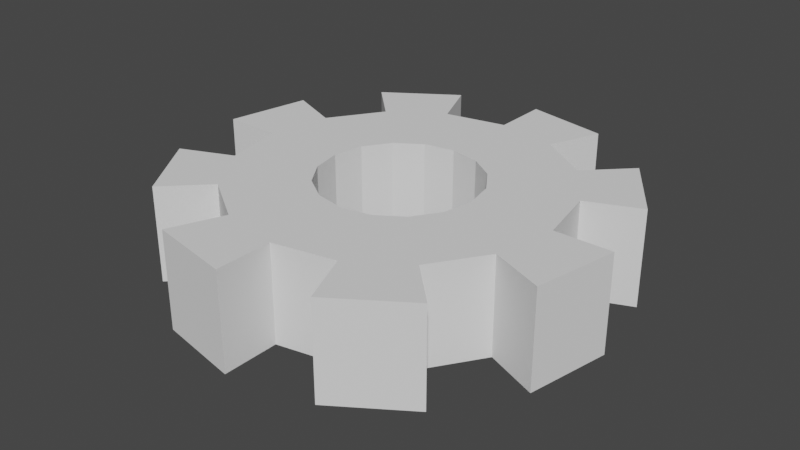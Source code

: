 # Source: nut.blend  (saved by Blender 2.93.20; exported with 4.5.12 LTS)
import bpy
from mathutils import Matrix  # noqa: F401  (used for matrix-valued properties, if any)

bpy.ops.wm.read_factory_settings(use_empty=True)
scene = bpy.context.scene
scene.name = 'Scene'

# ---- collections
col_collection = bpy.data.collections.new('Collection'); scene.collection.children.link(col_collection)

# ---- world
world_world = bpy.data.worlds.new('World'); scene.world = world_world
world_world.use_nodes = True; world_world.node_tree.nodes.clear()
_N = world_world.node_tree.nodes; _L = world_world.node_tree.links
n0 = _N.new('ShaderNodeOutputWorld'); n0.name = 'World Output'; n0.location = (300, 300)
n1 = _N.new('ShaderNodeBackground'); n1.name = 'Background'; n1.location = (10, 300)
n1.inputs[0].default_value = (0.05088, 0.05088, 0.05088, 1.0)
_L.new(n1.outputs[0], n0.inputs[0])
n0.is_active_output = True
world_world.color = (0.05088, 0.05088, 0.05088)
world_world.use_sun_shadow = False
world_world.sun_shadow_jitter_overblur = 0.0

# ---- meshes
me_x = bpy.data.meshes.new('Окружность')
me_x.from_pydata([(0.0, 0.1, 0.0), (-0.03827, 0.09239, 0.0), (-0.07071, 0.07071, 0.0), (-0.09239, 0.03827, 0.0), (-0.1, -4.371e-09, 0.0), (-0.09239, -0.03827, 0.0), (-0.07071, -0.07071, 0.0), (-0.03827, -0.09239, 0.0), (8.742e-09, -0.1, 0.0), (0.03827, -0.09239, 0.0), (0.07071, -0.07071, 0.0), (0.09239, -0.03827, 0.0), (0.1, 1.192e-09, 0.0), (0.09239, 0.03827, 0.0), (0.07071, 0.07071, 0.0), (0.03827, 0.09239, 0.0), (0.0, 0.1, 0.04397), (-0.03827, 0.09239, 0.04397), (-0.07071, 0.07071, 0.04397), (-0.09239, 0.03827, 0.04397), (-0.1, -4.371e-09, 0.04397), (-0.09239, -0.03827, 0.04397), (-0.07071, -0.07071, 0.04397), (-0.03827, -0.09239, 0.04397), (8.742e-09, -0.1, 0.04397), (0.03827, -0.09239, 0.04397), (0.07071, -0.07071, 0.04397), (0.09239, -0.03827, 0.04397), (0.1, 1.192e-09, 0.04397), (0.09239, 0.03827, 0.04397), (0.07071, 0.07071, 0.04397), (0.03827, 0.09239, 0.04397), (-1.7e-09, 0.07393, 0.04397), (-0.02829, 0.0683, 0.04397), (-0.05228, 0.05228, 0.04397), (-0.0683, 0.02829, 0.04397), (-0.07393, -2.989e-09, 0.04397), (-0.0683, -0.02829, 0.04397), (-0.05228, -0.05228, 0.04397), (-0.02829, -0.0683, 0.04397), (4.763e-09, -0.07393, 0.04397), (0.02829, -0.0683, 0.04397), (0.05228, -0.05228, 0.04397), (0.0683, -0.02829, 0.04397), (0.07393, 1.124e-09, 0.04397), (0.0683, 0.02829, 0.04397), (0.05228, 0.05228, 0.04397), (0.02829, 0.0683, 0.04397), (-1.687e-09, 0.07412, 0.0), (-0.02836, 0.06848, 0.0), (-0.05241, 0.05241, 0.0), (-0.06848, 0.02836, 0.0), (-0.07412, -2.999e-09, 0.0), (-0.06848, -0.02836, 0.0), (-0.05241, -0.05241, 0.0), (-0.02836, -0.06848, 0.0), (4.792e-09, -0.07412, 0.0), (0.02836, -0.06848, 0.0), (0.05241, -0.05241, 0.0), (0.06848, -0.02836, 0.0), (0.07412, 1.125e-09, 0.0), (0.06848, 0.02836, 0.0), (0.05241, 0.05241, 0.0), (0.02836, 0.06848, 0.0), (-2.112e-09, 0.03615, 0.04397), (-0.01384, 0.0334, 0.04397), (-0.02557, 0.02557, 0.04397), (-0.0334, 0.01384, 0.04397), (-0.03615, -1.096e-09, 0.04397), (-0.0334, -0.01384, 0.04397), (-0.02557, -0.02557, 0.04397), (-0.01384, -0.0334, 0.04397), (1.048e-09, -0.03615, 0.04397), (0.01384, -0.0334, 0.04397), (0.02557, -0.02557, 0.04397), (0.0334, -0.01384, 0.04397), (0.03615, 9.157e-10, 0.04397), (0.0334, 0.01384, 0.04397), (0.02557, 0.02557, 0.04397), (0.01384, 0.0334, 0.04397), (-2.016e-09, 0.03609, 0.0), (-0.01381, 0.03334, 0.0), (-0.02552, 0.02552, 0.0), (-0.03334, 0.01381, 0.0), (-0.03609, -1.699e-09, 0.0), (-0.03334, -0.01381, 0.0), (-0.02552, -0.02552, 0.0), (-0.01381, -0.03334, 0.0), (1.139e-09, -0.03609, 0.0), (0.01381, -0.03334, 0.0), (0.02552, -0.02552, 0.0), (0.03334, -0.01381, 0.0), (0.03609, 3.089e-10, 0.0), (0.03334, 0.01381, 0.0), (0.02552, 0.02552, 0.0), (0.01381, 0.03334, 0.0)], [], [(53, 37, 36, 52), (0, 16, 31, 15), (2, 18, 17, 1), (10, 26, 25, 9), (55, 39, 38, 54), (4, 20, 19, 3), (12, 28, 27, 11), (49, 33, 32, 48), (6, 22, 21, 5), (14, 30, 29, 13), (51, 35, 34, 50), (8, 24, 23, 7), (53, 5, 21, 37), (41, 73, 72, 40), (50, 34, 18, 2), (24, 40, 39, 23), (52, 36, 20, 4), (16, 32, 47, 31), (18, 34, 33, 17), (26, 42, 41, 25), (54, 38, 22, 6), (20, 36, 35, 19), (28, 44, 43, 27), (32, 16, 0, 48), (22, 38, 37, 21), (30, 46, 45, 29), (61, 93, 94, 62), (15, 63, 48, 0), (1, 49, 50, 2), (9, 57, 58, 10), (3, 51, 52, 4), (11, 59, 60, 12), (49, 1, 17, 33), (5, 53, 54, 6), (13, 61, 62, 14), (51, 3, 19, 35), (7, 55, 56, 8), (55, 7, 23, 39), (8, 56, 40, 24), (40, 56, 57, 41), (9, 25, 41, 57), (10, 58, 42, 26), (42, 58, 59, 43), (11, 27, 43, 59), (12, 60, 44, 28), (44, 60, 61, 45), (13, 29, 45, 61), (46, 62, 63, 47), (15, 31, 47, 63), (34, 66, 65, 33), (42, 74, 73, 41), (35, 67, 66, 34), (43, 75, 74, 42), (36, 68, 67, 35), (44, 76, 75, 43), (37, 69, 68, 36), (45, 77, 76, 44), (38, 70, 69, 37), (46, 78, 77, 45), (39, 71, 70, 38), (47, 79, 78, 46), (40, 72, 71, 39), (33, 65, 64, 32), (32, 64, 79, 47), (74, 75, 91, 90), (54, 86, 87, 55), (62, 94, 95, 63), (55, 87, 88, 56), (48, 80, 81, 49), (63, 95, 80, 48), (56, 88, 89, 57), (49, 81, 82, 50), (57, 89, 90, 58), (50, 82, 83, 51), (58, 90, 91, 59), (51, 83, 84, 52), (59, 91, 92, 60), (52, 84, 85, 53), (60, 92, 93, 61), (53, 85, 86, 54), (73, 74, 90, 89), (75, 76, 92, 91), (76, 77, 93, 92), (72, 73, 89, 88), (71, 72, 88, 87), (70, 71, 87, 86), (69, 70, 86, 85), (68, 69, 85, 84), (67, 68, 84, 83), (66, 67, 83, 82), (65, 66, 82, 81), (64, 65, 81, 80), (79, 64, 80, 95), (78, 79, 95, 94), (77, 78, 94, 93), (30, 14, 62, 46)])
_uv = me_x.uv_layers.new(name='UVКарта')
_uv.uv.foreach_set('vector', [0.0, 0.0, 0.0, 0.0, 0.0, 0.0, 0.0, 0.0, 0.0, 0.0, 0.0, 0.0, 0.0, 0.0, 0.0, 0.0, 0.0, 0.0, 0.0, 0.0, 0.0, 0.0, 0.0, 0.0, 0.0, 0.0, 0.0, 0.0, 0.0, 0.0, 0.0, 0.0, 0.0, 0.0, 0.0, 0.0, 0.0, 0.0, 0.0, 0.0, 0.0, 0.0, 0.0, 0.0, 0.0, 0.0, 0.0, 0.0, 0.0, 0.0, 0.0, 0.0, 0.0, 0.0, 0.0, 0.0, 0.0, 0.0, 0.0, 0.0, 0.0, 0.0, 0.0, 0.0, 0.0, 0.0, 0.0, 0.0, 0.0, 0.0, 0.0, 0.0, 0.0, 0.0, 0.0, 0.0, 0.0, 0.0, 0.0, 0.0, 0.0, 0.0, 0.0, 0.0, 0.0, 0.0, 0.0, 0.0, 0.0, 0.0, 0.0, 0.0, 0.0, 0.0, 0.0, 0.0, 0.0, 0.0, 0.0, 0.0, 0.0, 0.0, 0.0, 0.0, 0.0, 0.0, 0.0, 0.0, 0.0, 0.0, 0.0, 0.0, 0.0, 0.0, 0.0, 0.0, 0.0, 0.0, 0.0, 0.0, 0.0, 0.0, 0.0, 0.0, 0.0, 0.0, 0.0, 0.0, 0.0, 0.0, 0.0, 0.0, 0.0, 0.0, 0.0, 0.0, 0.0, 0.0, 0.0, 0.0, 0.0, 0.0, 0.0, 0.0, 0.0, 0.0, 0.0, 0.0, 0.0, 0.0, 0.0, 0.0, 0.0, 0.0, 0.0, 0.0, 0.0, 0.0, 0.0, 0.0, 0.0, 0.0, 0.0, 0.0, 0.0, 0.0, 0.0, 0.0, 0.0, 0.0, 0.0, 0.0, 0.0, 0.0, 0.0, 0.0, 0.0, 0.0, 0.0, 0.0, 0.0, 0.0, 0.0, 0.0, 0.0, 0.0, 0.0, 0.0, 0.0, 0.0, 0.0, 0.0, 0.0, 0.0, 0.0, 0.0, 0.0, 0.0, 0.0, 0.0, 0.0, 0.0, 0.0, 0.0, 0.0, 0.0, 0.0, 0.0, 0.0, 0.0, 0.0, 0.0, 0.0, 0.0, 0.0, 0.0, 0.0, 0.0, 0.0, 0.0, 0.0, 0.0, 0.0, 0.0, 0.0, 0.0, 0.0, 0.0, 0.0, 0.0, 0.0, 0.0, 0.0, 0.0, 0.0, 0.0, 0.0, 0.0, 0.0, 0.0, 0.0, 0.0, 0.0, 0.0, 0.0, 0.0, 0.0, 0.0, 0.0, 0.0, 0.0, 0.0, 0.0, 0.0, 0.0, 0.0, 0.0, 0.0, 0.0, 0.0, 0.0, 0.0, 0.0, 0.0, 0.0, 0.0, 0.0, 0.0, 0.0, 0.0, 0.0, 0.0, 0.0, 0.0, 0.0, 0.0, 0.0, 0.0, 0.0, 0.0, 0.0, 0.0, 0.0, 0.0, 0.0, 0.0, 0.0, 0.0, 0.0, 0.0, 0.0, 0.0, 0.0, 0.0, 0.0, 0.0, 0.0, 0.0, 0.0, 0.0, 0.0, 0.0, 0.0, 0.0, 0.0, 0.0, 0.0, 0.0, 0.0, 0.0, 0.0, 0.0, 0.0, 0.0, 0.0, 0.0, 0.0, 0.0, 0.0, 0.0, 0.0, 0.0, 0.0, 0.0, 0.0, 0.0, 0.0, 0.0, 0.0, 0.0, 0.0, 0.0, 0.0, 0.0, 0.0, 0.0, 0.0, 0.0, 0.0, 0.0, 0.0, 0.0, 0.0, 0.0, 0.0, 0.0, 0.0, 0.0, 0.0, 0.0, 0.0, 0.0, 0.0, 0.0, 0.0, 0.0, 0.0, 0.0, 0.0, 0.0, 0.0, 0.0, 0.0, 0.0, 0.0, 0.0, 0.0, 0.0, 0.0, 0.0, 0.0, 0.0, 0.0, 0.0, 0.0, 0.0, 0.0, 0.0, 0.0, 0.0, 0.0, 0.0, 0.0, 0.0, 0.0, 0.0, 0.0, 0.0, 0.0, 0.0, 0.0, 0.0, 0.0, 0.0, 0.0, 0.0, 0.0, 0.0, 0.0, 0.0, 0.0, 0.0, 0.0, 0.0, 0.0, 0.0, 0.0, 0.0, 0.0, 0.0, 0.0, 0.0, 0.0, 0.0, 0.0, 0.0, 0.0, 0.0, 0.0, 0.0, 0.0, 0.0, 0.0, 0.0, 0.0, 0.0, 0.0, 0.0, 0.0, 0.0, 0.0, 0.0, 0.0, 0.0, 0.0, 0.0, 0.0, 0.0, 0.0, 0.0, 0.0, 0.0, 0.0, 0.0, 0.0, 0.0, 0.0, 0.0, 0.0, 0.0, 0.0, 0.0, 0.0, 0.0, 0.0, 0.0, 0.0, 0.0, 0.0, 0.0, 0.0, 0.0, 0.0, 0.0, 0.0, 0.0, 0.0, 0.0, 0.0, 0.0, 0.0, 0.0, 0.0, 0.0, 0.0, 0.0, 0.0, 0.0, 0.0, 0.0, 0.0, 0.0, 0.0, 0.0, 0.0, 0.0, 0.0, 0.0, 0.0, 0.0, 0.0, 0.0, 0.0, 0.0, 0.0, 0.0, 0.0, 0.0, 0.0, 0.0, 0.0, 0.0, 0.0, 0.0, 0.0, 0.0, 0.0, 0.0, 0.0, 0.0, 0.0, 0.0, 0.0, 0.0, 0.0, 0.0, 0.0, 0.0, 0.0, 0.0, 0.0, 0.0, 0.0, 0.0, 0.0, 0.0, 0.0, 0.0, 0.0, 0.0, 0.0, 0.0, 0.0, 0.0, 0.0, 0.0, 0.0, 0.0, 0.0, 0.0, 0.0, 0.0, 0.0, 0.0, 0.0, 0.0, 0.0, 0.0, 0.0, 0.0, 0.0, 0.0, 0.0, 0.0, 0.0, 0.0, 0.0, 0.0, 0.0, 0.0, 0.0, 0.0, 0.0, 0.0, 0.0, 0.0, 0.0, 0.0, 0.0, 0.0, 0.0, 0.0, 0.0, 0.0, 0.0, 0.0, 0.0, 0.0, 0.0, 0.0, 0.0, 0.0, 0.0, 0.0, 0.0, 0.0, 0.0, 0.0, 0.0, 0.0, 0.0, 0.0, 0.0, 0.0, 0.0, 0.0, 0.0, 0.0, 0.0, 0.0, 0.0, 0.0, 0.0, 0.0, 0.0, 0.0, 0.0, 0.0, 0.0, 0.0, 0.0, 0.0, 0.0, 0.0, 0.0, 0.0, 0.0, 0.0, 0.0, 0.0, 0.0, 0.0, 0.0, 0.0, 0.0, 0.0, 0.0, 0.0, 0.0, 0.0, 0.0, 0.0, 0.0, 0.0, 0.0, 0.0, 0.0, 0.0, 0.0, 0.0, 0.0, 0.0, 0.0, 0.0, 0.0, 0.0, 0.0, 0.0, 0.0, 0.0, 0.0, 0.0, 0.0, 0.0, 0.0, 0.0, 0.0, 0.0, 0.0, 0.0, 0.0, 0.0, 0.0, 0.0, 0.0, 0.0, 0.0, 0.0, 0.0, 0.0, 0.0, 0.0, 0.0, 0.0, 0.0, 0.0, 0.0, 0.0, 0.0, 0.0, 0.0, 0.0, 0.0, 0.0, 0.0, 0.0, 0.0, 0.0, 0.0, 0.0, 0.0, 0.0, 0.0, 0.0, 0.0, 0.0, 0.0, 0.0, 0.0, 0.0, 0.0, 0.0, 0.0, 0.0, 0.0, 0.0, 0.0, 0.0, 0.0, 0.0, 0.0, 0.0, 0.0, 0.0, 0.0, 0.0, 0.0, 0.0, 0.0, 0.0, 0.0, 0.0, 0.0, 0.0, 0.0, 0.0, 0.0, 0.0, 0.0, 0.0, 0.0, 0.0, 0.0, 0.0, 0.0, 0.0, 0.0, 0.0, 0.0, 0.0, 0.0, 0.0, 0.0, 0.0, 0.0, 0.0, 0.0, 0.0, 0.0, 0.0, 0.0, 0.0, 0.0, 0.0, 0.0, 0.0, 0.0, 0.0, 0.0, 0.0, 0.0, 0.0, 0.0, 0.0, 0.0, 0.0, 0.0, 0.0])
me_x.use_remesh_fix_poles = True
me_x.use_remesh_preserve_attributes = False
me_x.update()

# ---- objects
ob_x = bpy.data.objects.new('Окружность', me_x)

# ---- transforms, parenting, visibility, modifiers, constraints
ob_x.location = (0.0, 0.0, 0.0)

# ---- collection membership
col_collection.objects.link(ob_x)

# ---- scene / render settings (as saved in the file)
scene.frame_start = 1; scene.frame_end = 250; scene.frame_set(1)
scene.render.engine = 'BLENDER_EEVEE_NEXT'
scene.cycles.use_denoising = False
scene.cycles.samples = 128
scene.cycles.sampling_pattern = 'TABULATED_SOBOL'
scene.cycles.use_adaptive_sampling = False
scene.cycles.use_light_tree = False
scene.view_settings.view_transform = 'Filmic'
bpy.context.view_layer.update()

# ---- added for rendering (the .blend has no active camera and no usable light): camera, sun
cam_auto = bpy.data.cameras.new('AutoCamera')
cam_auto.lens = 50.0
cam_auto.sensor_width = 36.0
cam_auto.clip_end = 1000.0
ob_auto_camera = bpy.data.objects.new('AutoCamera', cam_auto)
scene.collection.objects.link(ob_auto_camera)
ob_auto_camera.location = (0.264837, -0.317804, 0.233857)
ob_auto_camera.rotation_euler = (1.09748, -7.21219e-08, 0.694738)
scene.camera = ob_auto_camera
light_auto_sun = bpy.data.lights.new('AutoSun', 'SUN')
light_auto_sun.energy = 3.0
light_auto_sun.angle = 0.0523599
ob_auto_sun = bpy.data.objects.new('AutoSun', light_auto_sun)
scene.collection.objects.link(ob_auto_sun)
ob_auto_sun.rotation_euler = (0.872665, 0.174533, 0.523599)
bpy.context.view_layer.update()
